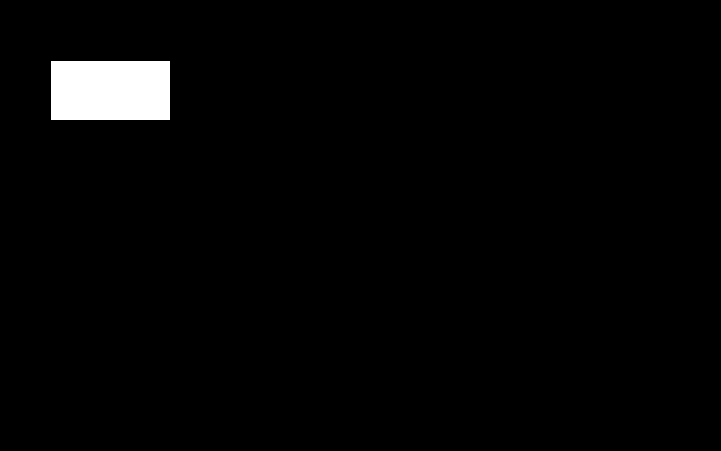

The diagram above was exported from draw.io. Its source (the exported page's mxGraphModel, read from the mxfile embedded in the PNG):
<mxGraphModel dx="1050" dy="577" grid="1" gridSize="10" guides="1" tooltips="1" connect="1" arrows="1" fold="1" page="1" pageScale="1" pageWidth="850" pageHeight="1100" math="0" shadow="0">
  <root>
    <mxCell id="0" />
    <mxCell id="1" parent="0" />
    <mxCell id="pucbNB5TwT1YuUZQh-gX-1" value="" style="rounded=0;whiteSpace=wrap;html=1;fillColor=#000000;" vertex="1" parent="1">
      <mxGeometry x="90" y="240" width="720" height="450" as="geometry" />
    </mxCell>
    <mxCell id="pucbNB5TwT1YuUZQh-gX-2" value="" style="rounded=0;whiteSpace=wrap;html=1;" vertex="1" parent="1">
      <mxGeometry x="140" y="300" width="120" height="60" as="geometry" />
    </mxCell>
  </root>
</mxGraphModel>